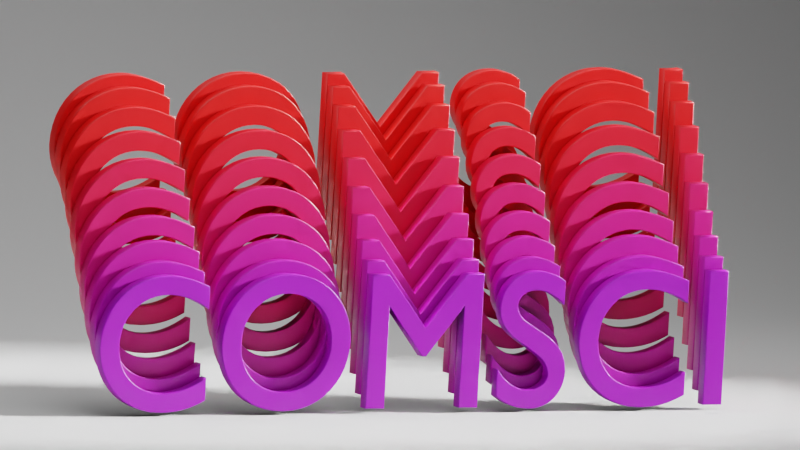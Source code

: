 # Source: Easy_Abstract_Text_Animation_in_Geometry_Nodes.blend  (saved by Blender 3.5.10; exported with 4.5.12 LTS)
import bpy
from mathutils import Matrix  # noqa: F401  (used for matrix-valued properties, if any)

bpy.ops.wm.read_factory_settings(use_empty=True)
scene = bpy.context.scene
scene.name = 'Scene'

# ---- collections
col_collection = bpy.data.collections.new('Collection'); scene.collection.children.link(col_collection)

# ---- materials (node trees are filled in below, after node groups)
mat_grade = bpy.data.materials.new('grade')

# ---- node groups
ng_geometry_nodes = bpy.data.node_groups.new('Geometry Nodes', 'GeometryNodeTree')
_s = ng_geometry_nodes.interface.new_socket(name='Geometry', in_out='OUTPUT', socket_type='NodeSocketGeometry')
_s = ng_geometry_nodes.interface.new_socket(name='Geometry', in_out='INPUT', socket_type='NodeSocketGeometry')
ng_geometry_nodes.is_modifier = True
# nodes of 'Geometry Nodes' reference scene objects; filled in after objects exist

# ---- material node trees
mat_grade.use_nodes = True; mat_grade.node_tree.nodes.clear()

# ---- world
world_world = bpy.data.worlds.new('World'); scene.world = world_world
world_world.use_nodes = True; world_world.node_tree.nodes.clear()
_N = world_world.node_tree.nodes; _L = world_world.node_tree.links
n0 = _N.new('ShaderNodeOutputWorld'); n0.name = 'World Output'; n0.location = (300, 300)
n1 = _N.new('ShaderNodeBackground'); n1.name = 'Background'; n1.location = (10, 300)
n1.inputs[0].default_value = (0.05088, 0.05088, 0.05088, 1.0)
_L.new(n1.outputs[0], n0.inputs[0])
n0.is_active_output = True
world_world.color = (0.05088, 0.05088, 0.05088)
world_world.use_sun_shadow = False
world_world.sun_shadow_jitter_overblur = 0.0

# ---- cameras
cam_camera = bpy.data.cameras.new('Camera')
cam_camera.type = 'ORTHO'
cam_camera.ortho_scale = 4.1

# ---- lights
light_spot = bpy.data.lights.new('Spot', 'SPOT')
light_spot.transmission_factor = 0.0
light_spot.energy = 2e+05
light_spot.shadow_soft_size = 1.88
light_spot.shadow_maximum_resolution = 0.006
light_spot.use_absolute_resolution = True
light_spot.spot_size = 0.1127
light_area_001 = bpy.data.lights.new('Area.001', 'AREA')
light_area_001.transmission_factor = 0.0
light_area_001.energy = 167.5
light_area_001.shadow_maximum_resolution = 0.006
light_area_001.use_absolute_resolution = True
light_area_001.size = 1.0
light_area_001.size_y = 1.0

# ---- meshes
me_plane = bpy.data.meshes.new('Plane')
me_plane.from_pydata([(-1.0, -1.0, 0.0), (1.0, -1.0, 0.0), (-1.0, 1.0, 0.0), (1.0, 1.0, 0.0)], [], [(0, 1, 3, 2)])
_uv = me_plane.uv_layers.new(name='UVMap')
_uv.uv.foreach_set('vector', [0.0, 0.0, 1.0, 0.0, 1.0, 1.0, 0.0, 1.0])
me_plane.materials.append(mat_grade)
me_plane.update()
me_plane_001 = bpy.data.meshes.new('Plane.001')
me_plane_001.from_pydata([(-8.188, -6.547, 0.0), (8.188, -6.547, 0.0), (-8.188, 6.547, 0.0), (8.188, 6.547, 0.0), (-8.188, 6.547, 9.498), (8.188, 6.547, 9.498)], [], [(0, 1, 3, 2), (2, 3, 5, 4)])
me_plane_001.polygons.foreach_set('use_smooth', [True] * 2)
_uv = me_plane_001.uv_layers.new(name='UVMap')
_uv.uv.foreach_set('vector', [0.0, 0.0, 1.0, 0.0, 1.0, 1.0, 0.0, 1.0, 0.0, 1.0, 1.0, 1.0, 1.0, 1.0, 0.0, 1.0])
me_plane_001.update()

# ---- curves / text
txt_text = bpy.data.curves.new('Text', 'FONT')
txt_text.dimensions = '2D'
txt_text.body = 'COMSCI'
txt_text.extrude = 0.027
txt_text.bevel_depth = 0.005
txt_text.align_x = 'CENTER'
txt_text.align_y = 'CENTER'

# ---- objects
ob_text = bpy.data.objects.new('Text', txt_text)
ob_plane = bpy.data.objects.new('Plane', me_plane)
ob_plane_001 = bpy.data.objects.new('Plane.001', me_plane_001)
ob_spot = bpy.data.objects.new('Spot', light_spot)
ob_area = bpy.data.objects.new('Area', light_area_001)
ob_camera = bpy.data.objects.new('Camera', cam_camera)
_N = ng_geometry_nodes.nodes; _L = ng_geometry_nodes.links
n0 = _N.new('GeometryNodeInstanceOnPoints'); n0.name = 'Instance on Points'; n0.location = (183, 122)
n1 = _N.new('GeometryNodeMeshLine'); n1.name = 'Mesh Line'; n1.location = (-599, 238)
n1.inputs[2].default_value = (0.0, 0.0, -0.32)
n1.inputs[3].default_value = (0.0, 0.0, 0.07)
n2 = _N.new('GeometryNodeObjectInfo'); n2.name = 'Object Info'; n2.location = (-33, -116)
n2.inputs[0].default_value = ob_text
n3 = _N.new('GeometryNodeSetPosition'); n3.name = 'Set Position'; n3.location = (-32, 113)
n4 = _N.new('ShaderNodeCombineXYZ'); n4.name = 'Combine XYZ'; n4.location = (-313, 18)
n5 = _N.new('ShaderNodeMapRange'); n5.name = 'Map Range'; n5.location = (-601, -62)
n6 = _N.new('ShaderNodeTexWave'); n6.name = 'Wave Texture'; n6.location = (-877, 38)
n6.bands_direction = 'Z'
n6.inputs[1].default_value = 0.2
n6.inputs[6].default_value = 4.712
n7 = _N.new('NodeGroupOutput'); n7.name = 'Group Output'; n7.location = (741, 77)
n8 = _N.new('GeometryNodeSetMaterial'); n8.name = 'Set Material'; n8.location = (442, 129)
n8.inputs[2].default_value = mat_grade
_L.new(n8.outputs[0], n7.inputs[0])
_L.new(n3.outputs[0], n0.inputs[0])
_L.new(n2.outputs[4], n0.inputs[2])
_L.new(n1.outputs[0], n3.inputs[0])
_L.new(n4.outputs[0], n3.inputs[3])
_L.new(n5.outputs[0], n4.inputs[1])
_L.new(n6.outputs[0], n5.inputs[0])
_L.new(n0.outputs[0], n8.inputs[0])
n7.is_active_output = True
_N = mat_grade.node_tree.nodes; _L = mat_grade.node_tree.links
n0 = _N.new('ShaderNodeBsdfPrincipled'); n0.name = 'Principled BSDF'; n0.location = (10, 300)
n0.distribution = 'GGX'
n0.subsurface_method = 'RANDOM_WALK_SKIN'
n0.inputs[2].default_value = 0.407
n0.inputs[3].default_value = 1.45
n0.inputs[27].default_value = (0.0, 0.0, 0.0, 1.0)
n0.inputs[28].default_value = 1.0
n1 = _N.new('ShaderNodeOutputMaterial'); n1.name = 'Material Output'; n1.location = (300, 300)
n2 = _N.new('ShaderNodeMapping'); n2.name = 'Mapping'; n2.location = (-697, 181)
n2.inputs[1].default_value = (0.24, 0.0, 0.0)
n2.inputs[2].default_value = (0.0, 1.571, 0.0)
n3 = _N.new('ShaderNodeTexCoord'); n3.name = 'Texture Coordinate'; n3.location = (-915, 176)
n3.object = ob_plane
n4 = _N.new('ShaderNodeTexGradient'); n4.name = 'Gradient Texture'; n4.location = (-500, 180)
n5 = _N.new('ShaderNodeValToRGB'); n5.name = 'ColorRamp'; n5.location = (-292, 304)
n5.color_ramp.interpolation = 'B_SPLINE'
while len(n5.color_ramp.elements) > 1: n5.color_ramp.elements.remove(n5.color_ramp.elements[-1])
n5.color_ramp.elements[0].position = 0.331; n5.color_ramp.elements[0].color = (1.0, 0.001198, 0.0, 1.0)
_e = n5.color_ramp.elements.new(0.7236); _e.color = (0.002918, 0.0, 1.0, 1.0)
_L.new(n0.outputs[0], n1.inputs[0])
_L.new(n5.outputs[0], n0.inputs[0])
_L.new(n4.outputs[0], n5.inputs[0])
_L.new(n2.outputs[0], n4.inputs[0])
_L.new(n3.outputs[3], n2.inputs[0])
n1.is_active_output = True

# ---- transforms, parenting, visibility, modifiers, constraints
ob_text.location = (-7.958, -0.1442, 0.5247)
ob_plane.location = (3.576e-05, 0.0001393, 0.0001259)
ob_plane.rotation_euler = (1.571, -0.0, 0.0)
_m = ob_plane.modifiers.new('GeometryNodes', 'NODES')
_m.node_group = ng_geometry_nodes
ob_plane_001.location = (3.576e-05, 0.0001393, -0.3064)
_m = ob_plane_001.modifiers.new('Bevel', 'BEVEL')
_m.width = 3.84
_m.width_pct = 3.84
_m.segments = 24
ob_spot.location = (7.078, -1.181, 2.96)
ob_spot.rotation_euler = (1.196, 0.5501, 1.207)
ob_spot.scale = (0.3299, 0.3299, 0.3299)
ob_area.location = (3.576e-05, 0.0001393, 3.536)
ob_area.scale = (6.002, 6.002, 6.002)
ob_camera.location = (-4.137, -7.926, 1.817)
ob_camera.rotation_euler = (1.438, -0.0576, -0.4786)

# ---- collection membership
col_collection.objects.link(ob_text)
col_collection.objects.link(ob_plane)
col_collection.objects.link(ob_plane_001)
col_collection.objects.link(ob_spot)
col_collection.objects.link(ob_area)
col_collection.objects.link(ob_camera)

# ---- scene / render settings (as saved in the file)
scene.camera = ob_camera
scene.frame_start = 1; scene.frame_end = 80; scene.frame_set(60)
scene.render.engine = 'CYCLES'
scene.render.image_settings.file_format = 'FFMPEG'
scene.render.image_settings.color_mode = 'RGB'
scene.cycles.samples = 300
scene.cycles.sampling_pattern = 'TABULATED_SOBOL'
scene.cycles.caustics_reflective = False
scene.cycles.caustics_refractive = False
scene.cycles.max_bounces = 1
scene.cycles.diffuse_bounces = 1
scene.cycles.glossy_bounces = 1
scene.cycles.transmission_bounces = 1
scene.cycles.volume_bounces = 1
scene.cycles.transparent_max_bounces = 1
scene.view_settings.view_transform = 'Filmic'
bpy.context.view_layer.update()
